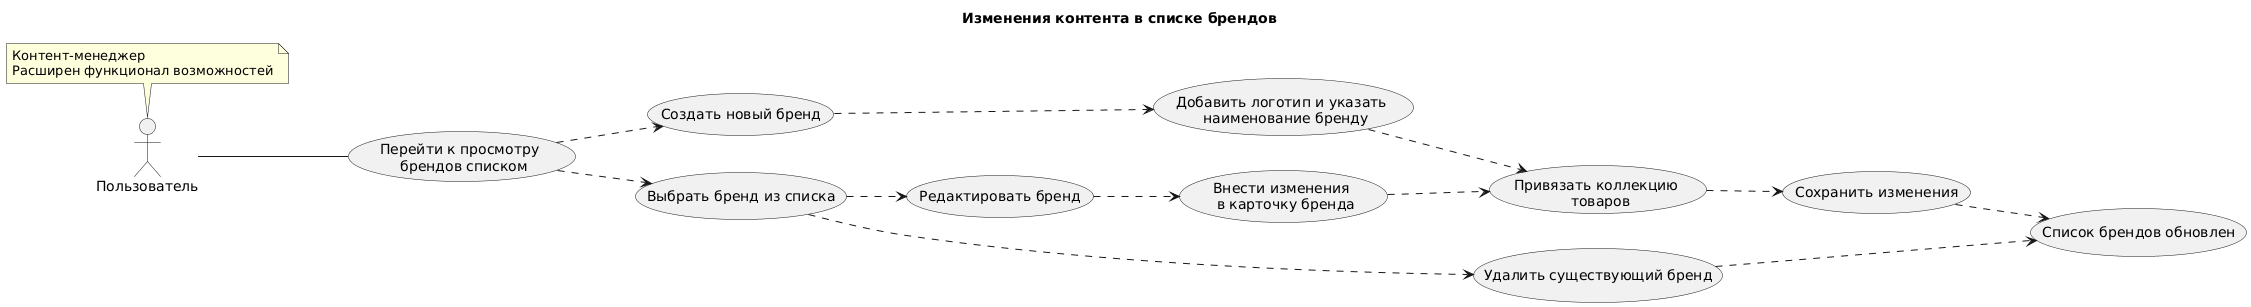

The diagram above was rendered by PlantUML. Its source (embedded in the PNG):
@startuml
left to right direction
title Изменения контента в списке брендов

Пользователь--(Перейти к просмотру \n брендов списком)
note top of Пользователь: Контент-менеджер\nРасширен функционал возможностей
(Перейти к просмотру \n брендов списком) -.> (Создать новый бренд)
(Создать новый бренд) -.> (Добавить логотип и указать \n наименование бренду)
(Добавить логотип и указать \n наименование бренду) -.> (Привязать коллекцию \n товаров)
(Привязать коллекцию \n товаров) -.> (Сохранить изменения)
(Сохранить изменения) -.> (Список брендов обновлен)
(Перейти к просмотру \n брендов списком) -.> (Выбрать бренд из списка)
(Выбрать бренд из списка) -.> (Редактировать бренд)
(Редактировать бренд) -.> (Внести изменения \n в карточку бренда)
(Внести изменения \n в карточку бренда) -.> (Привязать коллекцию \n товаров)
(Выбрать бренд из списка) -.> (Удалить существующий бренд)
(Удалить существующий бренд) -.> (Список брендов обновлен)
@enduml